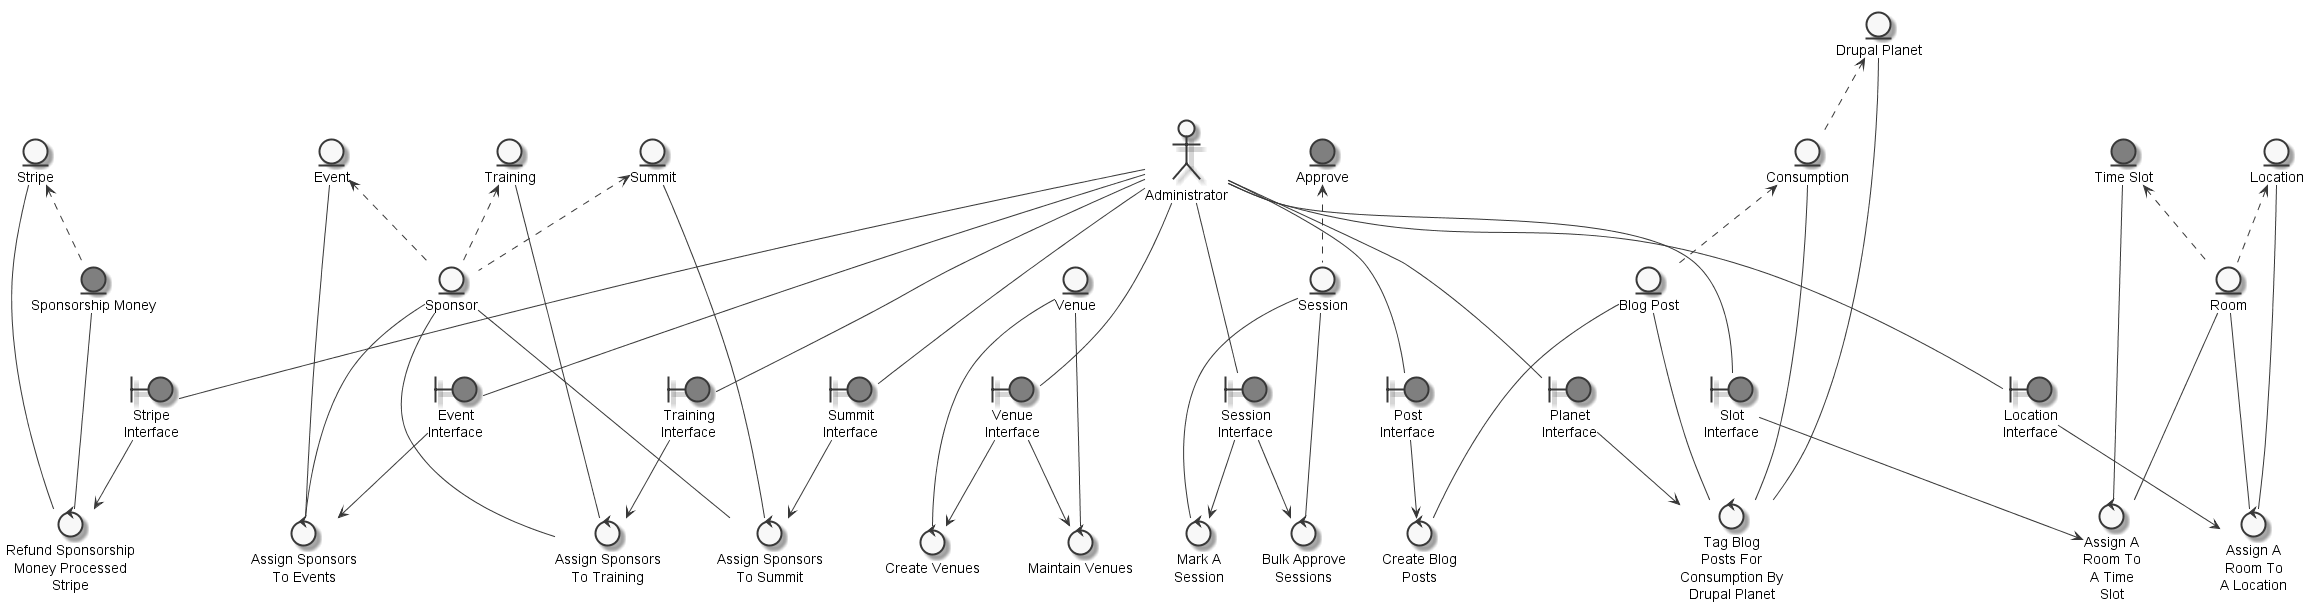

The diagram above was rendered by PlantUML. Its source (embedded in the PNG):
@startuml
	skinparam defaultTextAlignment center
	skinparam monochrome true

	entity "Sponsorship Money" as thingsponsorshipmoney #grey
	entity "Stripe" as thingstripe
	entity "Venue" as thingvenue
	entity "Training" as thingtraining
	entity "Sponsor" as thingsponsor
	entity "Event" as thingevent
	entity "Summit" as thingsummit
	entity "Drupal Planet" as thingdrupalplanet
	entity "Consumption" as thingconsumption
	entity "Location" as thinglocation
	entity "Time Slot" as thingtimeslot #grey
	entity "Room" as thingroom
	entity "Session" as thingsession
	entity "Blog Post" as thingblogpost
	entity "Approve" as thingapprove #grey
	actor "Administrator" as actoradministrator
	boundary "Stripe\nInterface" as thingstripeinterface #grey
	boundary "Venue\nInterface" as thingvenueinterface #grey
	boundary "Event\nInterface" as thingeventinterface #grey
	boundary "Training\nInterface" as thingtraininginterface #grey
	boundary "Summit\nInterface" as thingsummitinterface #grey
	boundary "Planet\nInterface" as thingplanetinterface #grey
	boundary "Post\nInterface" as thingpostinterface #grey
	boundary "Slot\nInterface" as thingslotinterface #grey
	boundary "Location\nInterface" as thinglocationinterface #grey
	boundary "Session\nInterface" as thingsessioninterface #grey
	control "Refund Sponsorship\nMoney Processed\nStripe" as controlrefundsponsorshipmoney
	control "Create Venues" as controlcreatevenue
	control "Maintain Venues" as controlmaintainvenue
	control "Assign Sponsors\nTo Events" as controlassignsponsorevent
	control "Assign Sponsors\nTo Training" as controlassignsponsortraining
	control "Assign Sponsors\nTo Summit" as controlassignsponsorsummit
	control "Tag Blog\nPosts For\nConsumption By\nDrupal Planet" as controltagblogpostsdrupalplanet
	control "Create Blog\nPosts" as controlcreateblogposts
	control "Assign A\nRoom To\nA Time\nSlot" as controlassignroomtimeslot
	control "Assign A\nRoom To\nA Location" as controlassignroomlocation
	control "Mark A\nSession" as controlmarksession
	control "Bulk Approve\nSessions" as controlbulkapprovesessions

	thingstripe <.. thingsponsorshipmoney
	thingevent <.. thingsponsor
	thingtraining <.. thingsponsor
	thingsummit <.. thingsponsor
	thingdrupalplanet <.. thingconsumption
	thingtimeslot <.. thingroom
	thinglocation <.. thingroom
	thingapprove <.. thingsession
	thingconsumption <.. thingblogpost
	actoradministrator --- thingstripeinterface
	actoradministrator --- thingvenueinterface
	actoradministrator --- thingeventinterface
	actoradministrator --- thingtraininginterface
	actoradministrator --- thingsummitinterface
	actoradministrator --- thingplanetinterface
	actoradministrator --- thingpostinterface
	actoradministrator --- thingslotinterface
	actoradministrator --- thinglocationinterface
	actoradministrator --- thingsessioninterface
	thingsponsorshipmoney --- controlrefundsponsorshipmoney
	thingstripe --- controlrefundsponsorshipmoney
	thingstripeinterface --> controlrefundsponsorshipmoney
	thingvenue --- controlcreatevenue
	thingvenueinterface --> controlcreatevenue
	thingvenue --- controlmaintainvenue
	thingvenueinterface --> controlmaintainvenue
	thingsponsor --- controlassignsponsorevent
	thingevent --- controlassignsponsorevent
	thingeventinterface --> controlassignsponsorevent
	thingtraining --- controlassignsponsortraining
	thingtraininginterface --> controlassignsponsortraining
	thingsponsor --- controlassignsponsortraining
	thingsummit --- controlassignsponsorsummit
	thingsummitinterface --> controlassignsponsorsummit
	thingsponsor --- controlassignsponsorsummit
	thingblogpost --- controltagblogpostsdrupalplanet
	thingconsumption --- controltagblogpostsdrupalplanet
	thingdrupalplanet --- controltagblogpostsdrupalplanet
	thingplanetinterface --> controltagblogpostsdrupalplanet
	thingpostinterface --> controlcreateblogposts
	thingblogpost --- controlcreateblogposts
	thingroom --- controlassignroomtimeslot
	thingtimeslot --- controlassignroomtimeslot
	thingslotinterface --> controlassignroomtimeslot
	thinglocation --- controlassignroomlocation
	thinglocationinterface --> controlassignroomlocation
	thingroom --- controlassignroomlocation
	thingsession --- controlmarksession
	thingsessioninterface --> controlmarksession
	thingsessioninterface --> controlbulkapprovesessions
	thingsession --- controlbulkapprovesessions

@enduml